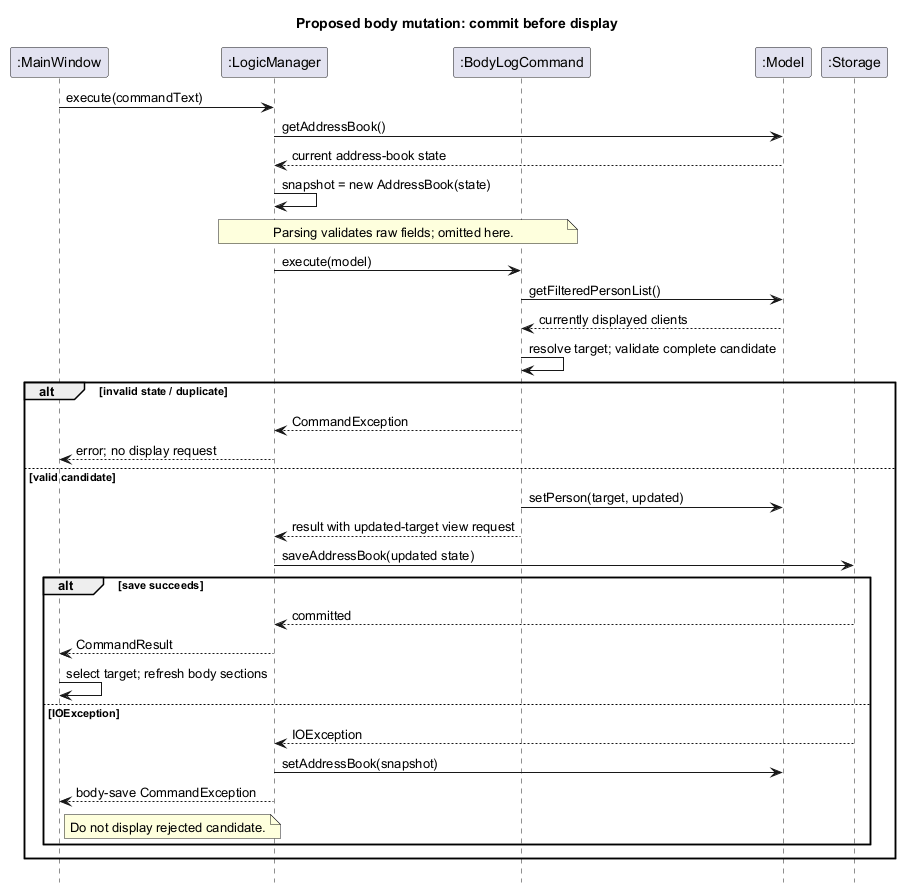

The diagram above was rendered by PlantUML. Its source (embedded in the PNG):
@startuml
title Proposed body mutation: commit before display
skinparam shadowing false
skinparam defaultFontName Arial
hide footbox
participant ":MainWindow" as UI
participant ":LogicManager" as Logic
participant ":BodyLogCommand" as Cmd
participant ":Model" as Model
participant ":Storage" as Storage
UI -> Logic: execute(commandText)
Logic -> Model: getAddressBook()
Model --> Logic: current address-book state
Logic -> Logic: snapshot = new AddressBook(state)
note over Logic, Cmd: Parsing validates raw fields; omitted here.
Logic -> Cmd: execute(model)
Cmd -> Model: getFilteredPersonList()
Model --> Cmd: currently displayed clients
Cmd -> Cmd: resolve target; validate complete candidate
alt invalid state / duplicate
  Cmd --> Logic: CommandException
  Logic --> UI: error; no display request
else valid candidate
  Cmd -> Model: setPerson(target, updated)
  Cmd --> Logic: result with updated-target view request
  Logic -> Storage: saveAddressBook(updated state)
  alt save succeeds
    Storage --> Logic: committed
    Logic --> UI: CommandResult
    UI -> UI: select target; refresh body sections
  else IOException
    Storage --> Logic: IOException
    Logic -> Model: setAddressBook(snapshot)
    Logic --> UI: body-save CommandException
    note right of UI: Do not display rejected candidate.
  end
end
@enduml